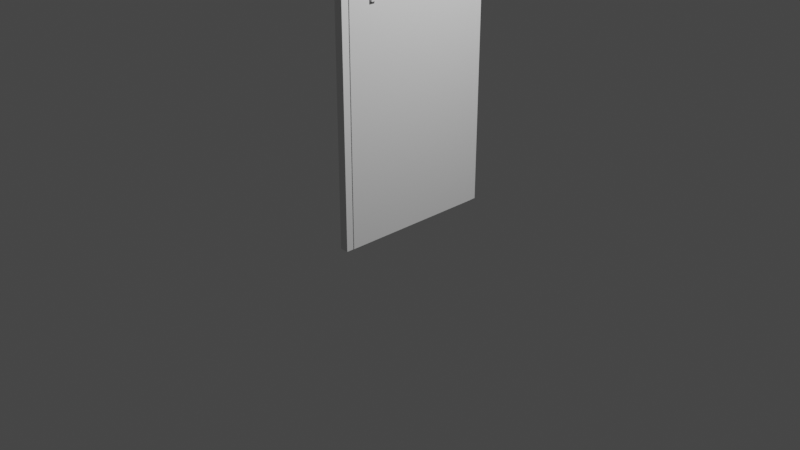 # Source: deur.blend  (saved by Blender 2.93.21; exported with 4.5.12 LTS)
import bpy
from mathutils import Matrix  # noqa: F401  (used for matrix-valued properties, if any)

bpy.ops.wm.read_factory_settings(use_empty=True)
scene = bpy.context.scene
scene.name = 'Scene'

# ---- collections
col_collection = bpy.data.collections.new('Collection'); scene.collection.children.link(col_collection)

# ---- world
world_world = bpy.data.worlds.new('World'); scene.world = world_world
world_world.use_nodes = True; world_world.node_tree.nodes.clear()
_N = world_world.node_tree.nodes; _L = world_world.node_tree.links
n0 = _N.new('ShaderNodeOutputWorld'); n0.name = 'World Output'; n0.location = (300, 300)
n1 = _N.new('ShaderNodeBackground'); n1.name = 'Background'; n1.location = (10, 300)
n1.inputs[0].default_value = (0.05088, 0.05088, 0.05088, 1.0)
_L.new(n1.outputs[0], n0.inputs[0])
n0.is_active_output = True
world_world.color = (0.05088, 0.05088, 0.05088)
world_world.use_sun_shadow = False
world_world.sun_shadow_jitter_overblur = 0.0

# ---- cameras
cam_camera = bpy.data.cameras.new('Camera')
cam_camera.clip_end = 100.0
cam_camera.ortho_scale = 7.314

# ---- lights
light_light = bpy.data.lights.new('Light', 'POINT')
light_light.transmission_factor = 0.0
light_light.energy = 1000.0
light_light.shadow_soft_size = 0.1
light_light.shadow_maximum_resolution = 0.006
light_light.use_absolute_resolution = True

# ---- meshes
me_cube_001 = bpy.data.meshes.new('Cube.001')
me_cube_001.from_pydata([(-1.0, -1.0, -1.0), (-1.0, -1.0, 1.0), (-1.0, 1.0, -1.0), (-1.0, 1.0, 1.0), (1.0, -1.0, -1.0), (1.0, -1.0, 1.0), (1.0, 1.0, -1.0), (1.0, 1.0, 1.0)], [], [(0, 1, 3, 2), (2, 3, 7, 6), (6, 7, 5, 4), (4, 5, 1, 0), (2, 6, 4, 0), (7, 3, 1, 5)])
_uv = me_cube_001.uv_layers.new(name='UVMap')
_uv.uv.foreach_set('vector', [0.375, 0.0, 0.625, 0.0, 0.625, 0.25, 0.375, 0.25, 0.375, 0.25, 0.625, 0.25, 0.625, 0.5, 0.375, 0.5, 0.375, 0.5, 0.625, 0.5, 0.625, 0.75, 0.375, 0.75, 0.375, 0.75, 0.625, 0.75, 0.625, 1.0, 0.375, 1.0, 0.125, 0.5, 0.375, 0.5, 0.375, 0.75, 0.125, 0.75, 0.625, 0.5, 0.875, 0.5, 0.875, 0.75, 0.625, 0.75])
me_cube_001.use_remesh_fix_poles = True
me_cube_001.use_remesh_preserve_attributes = False
me_cube_001.update()
me_cube_002 = bpy.data.meshes.new('Cube.002')
me_cube_002.from_pydata([(-1.0, -1.0, -1.0), (-1.0, -1.0, 1.0), (-1.0, 1.0, -1.0), (-1.0, 1.0, 1.0), (1.0, -1.0, -1.0), (1.0, -1.0, 1.0), (1.0, 1.0, -1.0), (1.0, 1.0, 1.0)], [], [(0, 1, 3, 2), (2, 3, 7, 6), (6, 7, 5, 4), (4, 5, 1, 0), (2, 6, 4, 0), (7, 3, 1, 5)])
_uv = me_cube_002.uv_layers.new(name='UVMap')
_uv.uv.foreach_set('vector', [0.375, 0.0, 0.625, 0.0, 0.625, 0.25, 0.375, 0.25, 0.375, 0.25, 0.625, 0.25, 0.625, 0.5, 0.375, 0.5, 0.375, 0.5, 0.625, 0.5, 0.625, 0.75, 0.375, 0.75, 0.375, 0.75, 0.625, 0.75, 0.625, 1.0, 0.375, 1.0, 0.125, 0.5, 0.375, 0.5, 0.375, 0.75, 0.125, 0.75, 0.625, 0.5, 0.875, 0.5, 0.875, 0.75, 0.625, 0.75])
me_cube_002.use_remesh_fix_poles = True
me_cube_002.use_remesh_preserve_attributes = False
me_cube_002.update()
me_cube_003 = bpy.data.meshes.new('Cube.003')
me_cube_003.from_pydata([(-1.0, -1.0, -1.0), (-1.0, -1.0, 1.0), (-1.0, 1.0, -1.0), (-1.0, 1.0, 1.0), (1.0, -1.0, -1.0), (1.0, -1.0, 1.0), (1.0, 1.0, -1.0), (1.0, 1.0, 1.0)], [], [(0, 1, 3, 2), (2, 3, 7, 6), (6, 7, 5, 4), (4, 5, 1, 0), (2, 6, 4, 0), (7, 3, 1, 5)])
_uv = me_cube_003.uv_layers.new(name='UVMap')
_uv.uv.foreach_set('vector', [0.375, 0.0, 0.625, 0.0, 0.625, 0.25, 0.375, 0.25, 0.375, 0.25, 0.625, 0.25, 0.625, 0.5, 0.375, 0.5, 0.375, 0.5, 0.625, 0.5, 0.625, 0.75, 0.375, 0.75, 0.375, 0.75, 0.625, 0.75, 0.625, 1.0, 0.375, 1.0, 0.125, 0.5, 0.375, 0.5, 0.375, 0.75, 0.125, 0.75, 0.625, 0.5, 0.875, 0.5, 0.875, 0.75, 0.625, 0.75])
me_cube_003.use_remesh_fix_poles = True
me_cube_003.use_remesh_preserve_attributes = False
me_cube_003.update()
me_cube_004 = bpy.data.meshes.new('Cube.004')
me_cube_004.from_pydata([(-1.0, -1.0, -1.0), (-1.0, -1.0, 1.0), (-1.0, 1.0, -1.0), (-1.0, 1.0, 1.0), (1.0, -1.0, -1.0), (1.0, -1.0, 1.0), (1.0, 1.0, -1.0), (1.0, 1.0, 1.0), (-0.5043, -0.9091, -0.9978), (-0.5043, -0.9091, 0.9921), (-0.5043, 0.9091, -0.9978), (-0.5043, 0.9091, 0.9921), (0.736, -0.9091, -0.9978), (0.736, -0.9091, 0.9921), (0.736, 0.9091, -0.9978), (0.736, 0.9091, 0.9921), (-1.0, 0.9091, 0.9921), (-1.0, -0.9091, 0.9921), (-1.0, -0.9091, -0.9978), (-1.0, 0.9091, -0.9978), (1.0, -0.9091, 0.9921), (1.0, 0.9091, 0.9921), (1.0, -0.9091, -0.9978), (1.0, 0.9091, -0.9978), (-0.5043, 0.9091, -0.4442), (-0.5043, 0.4033, -0.9978), (-0.5043, -0.9091, 0.4385), (-0.5043, -0.4033, 0.9921), (0.736, -0.9091, -0.302), (0.736, -0.2733, -0.9978), (0.736, 0.9091, 0.2962), (0.736, 0.2733, 0.9921)], [], [(0, 1, 3, 2, 19, 16, 17, 18), (2, 0, 18, 19), (2, 3, 7, 6), (23, 6, 7, 5, 4, 22, 20, 21), (22, 4, 6, 23), (4, 5, 1, 0), (2, 6, 4, 0), (7, 3, 1, 5), (30, 15, 11, 24), (24, 10, 14, 30), (9, 13, 28, 26), (12, 8, 26, 28), (25, 8, 12, 29), (29, 14, 10, 25), (13, 9, 27, 31), (11, 15, 31, 27), (19, 10, 24, 11, 16), (30, 14, 23, 21, 15), (17, 9, 26, 8, 18), (13, 20, 22, 12, 28), (25, 10, 19, 18, 8), (29, 12, 22, 23, 14), (15, 21, 20, 13, 31), (9, 17, 16, 11, 27)])
_uv = me_cube_004.uv_layers.new(name='UVMap')
_uv.uv.foreach_set('vector', [0.375, 0.0, 0.625, 0.0, 0.625, 0.25, 0.375, 0.25, 0.3753, 0.2386, 0.624, 0.2386, 0.624, 0.01136, 0.3753, 0.01136, 0.375, 0.25, 0.375, 0.0, 0.3753, 0.01136, 0.3753, 0.2386, 0.375, 0.25, 0.625, 0.25, 0.625, 0.5, 0.375, 0.5, 0.3753, 0.5114, 0.375, 0.5, 0.625, 0.5, 0.625, 0.75, 0.375, 0.75, 0.3753, 0.7386, 0.624, 0.7386, 0.624, 0.5114, 0.3753, 0.7386, 0.375, 0.75, 0.375, 0.5, 0.3753, 0.5114, 0.375, 0.75, 0.625, 0.75, 0.625, 1.0, 0.375, 1.0, 0.125, 0.5, 0.375, 0.5, 0.375, 0.75, 0.125, 0.75, 0.625, 0.5, 0.875, 0.5, 0.875, 0.75, 0.625, 0.75, 0.5376, 0.5, 0.625, 0.5, 0.625, 0.25, 0.4446, 0.25, 0.4446, 0.25, 0.375, 0.25, 0.375, 0.5, 0.5376, 0.5, 0.625, 1.0, 0.625, 0.75, 0.4624, 0.75, 0.5554, 1.0, 0.375, 0.75, 0.375, 1.0, 0.5554, 1.0, 0.4624, 0.75, 0.125, 0.5696, 0.125, 0.75, 0.375, 0.75, 0.375, 0.6626, 0.375, 0.6626, 0.375, 0.5, 0.125, 0.5, 0.125, 0.5696, 0.625, 0.75, 0.875, 0.75, 0.875, 0.6804, 0.625, 0.5874, 0.875, 0.5, 0.625, 0.5, 0.625, 0.5874, 0.875, 0.6804, 0.375, 0.2824, 0.375, 0.3196, 0.4446, 0.3196, 0.625, 0.3196, 0.625, 0.2824, 0.5376, 0.4126, 0.375, 0.4126, 0.375, 0.4324, 0.625, 0.4324, 0.625, 0.4126, 0.625, 0.9676, 0.625, 0.9304, 0.5554, 0.9304, 0.375, 0.9304, 0.375, 0.9676, 0.625, 0.8374, 0.625, 0.8176, 0.375, 0.8176, 0.375, 0.8374, 0.4624, 0.8374, 0.1946, 0.5696, 0.1946, 0.5, 0.1574, 0.5, 0.1574, 0.75, 0.1946, 0.75, 0.2876, 0.6626, 0.2876, 0.75, 0.3074, 0.75, 0.3074, 0.5, 0.2876, 0.5, 0.7124, 0.5, 0.6926, 0.5, 0.6926, 0.75, 0.7124, 0.75, 0.7124, 0.5874, 0.8054, 0.75, 0.8426, 0.75, 0.8426, 0.5, 0.8054, 0.5, 0.8054, 0.6804])
me_cube_004.use_remesh_fix_poles = True
me_cube_004.use_remesh_preserve_attributes = False
me_cube_004.update()

# ---- objects
ob_light = bpy.data.objects.new('Light', light_light)
ob_camera = bpy.data.objects.new('Camera', cam_camera)
ob_cube = bpy.data.objects.new('Cube', me_cube_001)
ob_cube_001 = bpy.data.objects.new('Cube.001', me_cube_002)
ob_cube_002 = bpy.data.objects.new('Cube.002', me_cube_003)
ob_cube_003 = bpy.data.objects.new('Cube.003', me_cube_004)

# ---- transforms, parenting, visibility, modifiers, constraints
ob_light.location = (3.292, 0.7907, 5.871)
ob_light.rotation_euler = (0.6503, 0.05522, 1.866)
ob_light.scale = (0.7966, 0.8522, 0.9129)
ob_light.lock_rotations_4d = False
ob_light.empty_display_type = 'ARROWS'
ob_light.color = (0.0, 0.0, 0.0, 0.0)
ob_light.lineart.crease_threshold = 0.0
ob_camera.location = (7.359, -6.926, 4.958)
ob_camera.rotation_euler = (1.109, 0.0, 0.8149)
ob_camera.lock_rotations_4d = False
ob_camera.empty_display_type = 'ARROWS'
ob_camera.color = (0.0, 0.0, 0.0, 0.0)
ob_camera.display_type = 'WIRE'
ob_camera.lineart.crease_threshold = 0.0
ob_cube.location = (0.1944, -0.01286, 2.542)
ob_cube.scale = (0.04332, 0.7991, 2.507)
ob_cube_001.location = (0.1463, -0.5425, 2.421)
ob_cube_001.scale = (0.02878, 0.029, -0.03358)
ob_cube_002.location = (0.2331, -0.5425, 2.421)
ob_cube_002.scale = (0.02878, 0.029, -0.03358)
ob_cube_003.location = (0.1837, -0.01286, 2.55)
ob_cube_003.scale = (0.0456, 0.8791, 2.519)

# ---- collection membership
col_collection.objects.link(ob_light)
col_collection.objects.link(ob_camera)
col_collection.objects.link(ob_cube)
col_collection.objects.link(ob_cube_001)
col_collection.objects.link(ob_cube_002)
col_collection.objects.link(ob_cube_003)

# ---- scene / render settings (as saved in the file)
scene.camera = ob_camera
scene.frame_start = 1; scene.frame_end = 250; scene.frame_set(1)
scene.render.engine = 'BLENDER_EEVEE_NEXT'
scene.cycles.use_denoising = False
scene.cycles.samples = 128
scene.cycles.sampling_pattern = 'TABULATED_SOBOL'
scene.cycles.use_adaptive_sampling = False
scene.cycles.use_light_tree = False
scene.view_settings.view_transform = 'Filmic'
bpy.context.view_layer.update()

